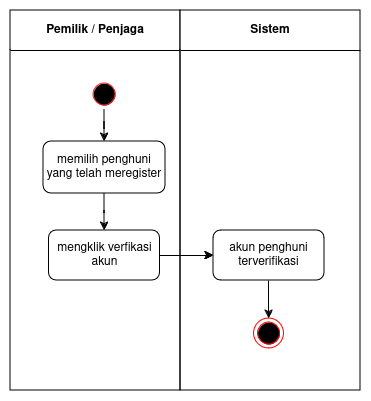

The diagram above was exported from draw.io. Its source (the exported page's mxGraphModel, read from the mxfile embedded in the PNG):
<mxGraphModel dx="1039" dy="558" grid="1" gridSize="10" guides="1" tooltips="1" connect="1" arrows="1" fold="1" page="1" pageScale="1" pageWidth="850" pageHeight="1100" math="0" shadow="0">
  <root>
    <mxCell id="o8ebM-SK9_CmgU3gmIZG-0" />
    <mxCell id="o8ebM-SK9_CmgU3gmIZG-1" parent="o8ebM-SK9_CmgU3gmIZG-0" />
    <mxCell id="o8ebM-SK9_CmgU3gmIZG-2" value="&lt;div&gt;&lt;font style=&quot;font-size: 12px;&quot;&gt;&lt;b&gt;&lt;font style=&quot;font-size: 12px;&quot;&gt;Pemilik / Penjaga&lt;br&gt;&lt;/font&gt;&lt;/b&gt;&lt;/font&gt;&lt;/div&gt;" style="swimlane;whiteSpace=wrap;html=1;startSize=40;" vertex="1" parent="o8ebM-SK9_CmgU3gmIZG-1">
      <mxGeometry x="160" y="160" width="170" height="380" as="geometry" />
    </mxCell>
    <mxCell id="o8ebM-SK9_CmgU3gmIZG-3" value="" style="ellipse;html=1;shape=startState;fillColor=#000000;strokeColor=#FF2121;" vertex="1" parent="o8ebM-SK9_CmgU3gmIZG-2">
      <mxGeometry x="79" y="69" width="30" height="30" as="geometry" />
    </mxCell>
    <mxCell id="o8ebM-SK9_CmgU3gmIZG-4" value="memilih penghuni yang telah meregister" style="whiteSpace=wrap;html=1;rounded=1;" vertex="1" parent="o8ebM-SK9_CmgU3gmIZG-2">
      <mxGeometry x="33" y="131" width="122" height="52" as="geometry" />
    </mxCell>
    <mxCell id="o8ebM-SK9_CmgU3gmIZG-5" value="" style="edgeStyle=orthogonalEdgeStyle;rounded=0;orthogonalLoop=1;jettySize=auto;html=1;" edge="1" parent="o8ebM-SK9_CmgU3gmIZG-2" source="o8ebM-SK9_CmgU3gmIZG-3" target="o8ebM-SK9_CmgU3gmIZG-4">
      <mxGeometry relative="1" as="geometry" />
    </mxCell>
    <mxCell id="o8ebM-SK9_CmgU3gmIZG-13" value="mengklik verfikasi akun" style="whiteSpace=wrap;html=1;rounded=1;" vertex="1" parent="o8ebM-SK9_CmgU3gmIZG-2">
      <mxGeometry x="38.5" y="220" width="111" height="50" as="geometry" />
    </mxCell>
    <mxCell id="o8ebM-SK9_CmgU3gmIZG-14" value="" style="edgeStyle=orthogonalEdgeStyle;rounded=0;orthogonalLoop=1;jettySize=auto;html=1;" edge="1" parent="o8ebM-SK9_CmgU3gmIZG-2" source="o8ebM-SK9_CmgU3gmIZG-4" target="o8ebM-SK9_CmgU3gmIZG-13">
      <mxGeometry relative="1" as="geometry" />
    </mxCell>
    <mxCell id="o8ebM-SK9_CmgU3gmIZG-6" value="Sistem" style="swimlane;whiteSpace=wrap;html=1;startSize=40;" vertex="1" parent="o8ebM-SK9_CmgU3gmIZG-1">
      <mxGeometry x="330" y="160" width="180" height="380" as="geometry" />
    </mxCell>
    <mxCell id="o8ebM-SK9_CmgU3gmIZG-7" value="" style="ellipse;html=1;shape=endState;fillColor=#000000;strokeColor=#ff0000;" vertex="1" parent="o8ebM-SK9_CmgU3gmIZG-6">
      <mxGeometry x="73.5" y="308" width="30" height="30" as="geometry" />
    </mxCell>
    <mxCell id="o8ebM-SK9_CmgU3gmIZG-8" value="" style="edgeStyle=orthogonalEdgeStyle;rounded=0;orthogonalLoop=1;jettySize=auto;html=1;" edge="1" parent="o8ebM-SK9_CmgU3gmIZG-6">
      <mxGeometry relative="1" as="geometry">
        <mxPoint x="82.5" y="270" as="sourcePoint" />
      </mxGeometry>
    </mxCell>
    <mxCell id="o8ebM-SK9_CmgU3gmIZG-9" value="" style="edgeStyle=orthogonalEdgeStyle;rounded=0;orthogonalLoop=1;jettySize=auto;html=1;" edge="1" parent="o8ebM-SK9_CmgU3gmIZG-6" source="o8ebM-SK9_CmgU3gmIZG-10" target="o8ebM-SK9_CmgU3gmIZG-7">
      <mxGeometry relative="1" as="geometry" />
    </mxCell>
    <mxCell id="o8ebM-SK9_CmgU3gmIZG-10" value="akun penghuni terverifikasi" style="whiteSpace=wrap;html=1;rounded=1;" vertex="1" parent="o8ebM-SK9_CmgU3gmIZG-6">
      <mxGeometry x="33" y="220" width="111" height="50" as="geometry" />
    </mxCell>
    <mxCell id="o8ebM-SK9_CmgU3gmIZG-11" value="" style="edgeStyle=orthogonalEdgeStyle;rounded=0;orthogonalLoop=1;jettySize=auto;html=1;" edge="1" parent="o8ebM-SK9_CmgU3gmIZG-1" source="o8ebM-SK9_CmgU3gmIZG-13" target="o8ebM-SK9_CmgU3gmIZG-10">
      <mxGeometry relative="1" as="geometry" />
    </mxCell>
    <mxCell id="o8ebM-SK9_CmgU3gmIZG-12" value="" style="edgeStyle=orthogonalEdgeStyle;rounded=0;orthogonalLoop=1;jettySize=auto;html=1;" edge="1" parent="o8ebM-SK9_CmgU3gmIZG-1" source="o8ebM-SK9_CmgU3gmIZG-13" target="o8ebM-SK9_CmgU3gmIZG-10">
      <mxGeometry relative="1" as="geometry" />
    </mxCell>
  </root>
</mxGraphModel>